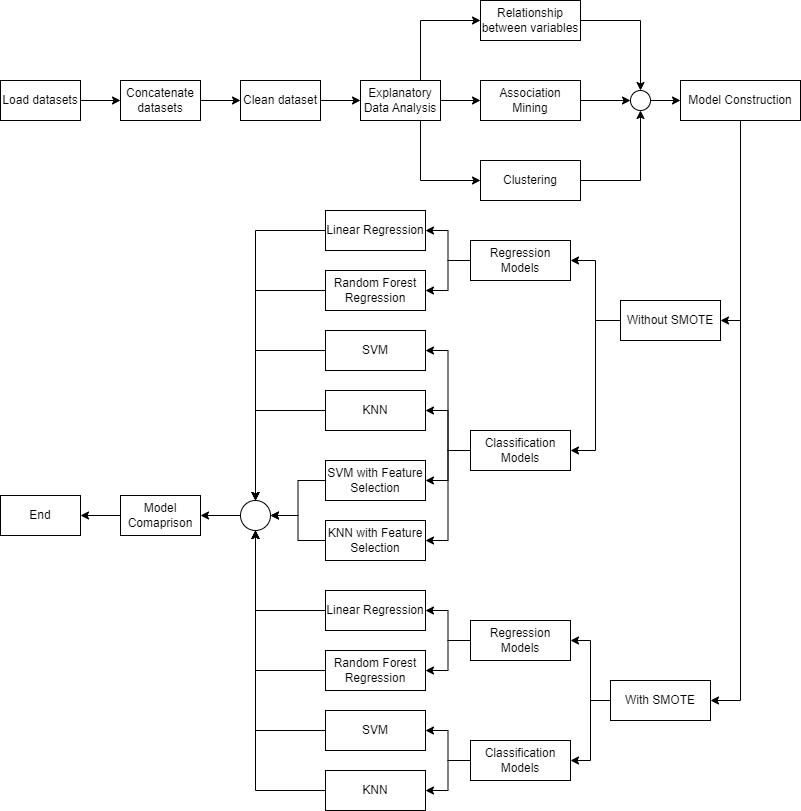

The diagram above was exported from draw.io. Its source (the exported page's mxGraphModel, read from the mxfile embedded in the PNG):
<mxGraphModel dx="1050" dy="541" grid="1" gridSize="10" guides="1" tooltips="1" connect="1" arrows="1" fold="1" page="1" pageScale="1" pageWidth="850" pageHeight="1100" math="0" shadow="0">
  <root>
    <mxCell id="0" />
    <mxCell id="1" parent="0" />
    <mxCell id="qTj_R8HlVK6eX92zOJHm-5" style="edgeStyle=orthogonalEdgeStyle;rounded=0;orthogonalLoop=1;jettySize=auto;html=1;exitX=1;exitY=0.5;exitDx=0;exitDy=0;entryX=0;entryY=0.5;entryDx=0;entryDy=0;" edge="1" parent="1" source="qTj_R8HlVK6eX92zOJHm-1" target="qTj_R8HlVK6eX92zOJHm-3">
      <mxGeometry relative="1" as="geometry" />
    </mxCell>
    <mxCell id="qTj_R8HlVK6eX92zOJHm-1" value="Load datasets" style="rounded=0;whiteSpace=wrap;html=1;" vertex="1" parent="1">
      <mxGeometry y="240" width="80" height="40" as="geometry" />
    </mxCell>
    <mxCell id="qTj_R8HlVK6eX92zOJHm-6" style="edgeStyle=orthogonalEdgeStyle;rounded=0;orthogonalLoop=1;jettySize=auto;html=1;exitX=1;exitY=0.5;exitDx=0;exitDy=0;entryX=0;entryY=0.5;entryDx=0;entryDy=0;" edge="1" parent="1" source="qTj_R8HlVK6eX92zOJHm-3" target="qTj_R8HlVK6eX92zOJHm-4">
      <mxGeometry relative="1" as="geometry" />
    </mxCell>
    <mxCell id="qTj_R8HlVK6eX92zOJHm-3" value="Concatenate datasets" style="rounded=0;whiteSpace=wrap;html=1;" vertex="1" parent="1">
      <mxGeometry x="120" y="240" width="80" height="40" as="geometry" />
    </mxCell>
    <mxCell id="qTj_R8HlVK6eX92zOJHm-9" style="edgeStyle=orthogonalEdgeStyle;rounded=0;orthogonalLoop=1;jettySize=auto;html=1;exitX=1;exitY=0.5;exitDx=0;exitDy=0;entryX=0;entryY=0.5;entryDx=0;entryDy=0;" edge="1" parent="1" source="qTj_R8HlVK6eX92zOJHm-4" target="qTj_R8HlVK6eX92zOJHm-8">
      <mxGeometry relative="1" as="geometry" />
    </mxCell>
    <mxCell id="qTj_R8HlVK6eX92zOJHm-4" value="Clean dataset" style="rounded=0;whiteSpace=wrap;html=1;" vertex="1" parent="1">
      <mxGeometry x="240" y="240" width="80" height="40" as="geometry" />
    </mxCell>
    <mxCell id="qTj_R8HlVK6eX92zOJHm-14" style="edgeStyle=orthogonalEdgeStyle;rounded=0;orthogonalLoop=1;jettySize=auto;html=1;exitX=1;exitY=0.5;exitDx=0;exitDy=0;entryX=0;entryY=0.5;entryDx=0;entryDy=0;" edge="1" parent="1" source="qTj_R8HlVK6eX92zOJHm-8" target="qTj_R8HlVK6eX92zOJHm-12">
      <mxGeometry relative="1" as="geometry" />
    </mxCell>
    <mxCell id="qTj_R8HlVK6eX92zOJHm-16" style="edgeStyle=orthogonalEdgeStyle;rounded=0;orthogonalLoop=1;jettySize=auto;html=1;exitX=0.75;exitY=0;exitDx=0;exitDy=0;entryX=0;entryY=0.5;entryDx=0;entryDy=0;" edge="1" parent="1" source="qTj_R8HlVK6eX92zOJHm-8" target="qTj_R8HlVK6eX92zOJHm-11">
      <mxGeometry relative="1" as="geometry" />
    </mxCell>
    <mxCell id="qTj_R8HlVK6eX92zOJHm-17" style="edgeStyle=orthogonalEdgeStyle;rounded=0;orthogonalLoop=1;jettySize=auto;html=1;exitX=0.75;exitY=1;exitDx=0;exitDy=0;entryX=0;entryY=0.5;entryDx=0;entryDy=0;" edge="1" parent="1" source="qTj_R8HlVK6eX92zOJHm-8" target="qTj_R8HlVK6eX92zOJHm-13">
      <mxGeometry relative="1" as="geometry" />
    </mxCell>
    <mxCell id="qTj_R8HlVK6eX92zOJHm-8" value="Explanatory Data Analysis" style="rounded=0;whiteSpace=wrap;html=1;" vertex="1" parent="1">
      <mxGeometry x="360" y="240" width="80" height="40" as="geometry" />
    </mxCell>
    <mxCell id="qTj_R8HlVK6eX92zOJHm-19" style="edgeStyle=orthogonalEdgeStyle;rounded=0;orthogonalLoop=1;jettySize=auto;html=1;exitX=1;exitY=0.5;exitDx=0;exitDy=0;entryX=0.5;entryY=0;entryDx=0;entryDy=0;" edge="1" parent="1" source="qTj_R8HlVK6eX92zOJHm-11" target="qTj_R8HlVK6eX92zOJHm-18">
      <mxGeometry relative="1" as="geometry" />
    </mxCell>
    <mxCell id="qTj_R8HlVK6eX92zOJHm-11" value="Relationship between variables" style="rounded=0;whiteSpace=wrap;html=1;" vertex="1" parent="1">
      <mxGeometry x="480" y="160" width="100" height="40" as="geometry" />
    </mxCell>
    <mxCell id="qTj_R8HlVK6eX92zOJHm-20" style="edgeStyle=orthogonalEdgeStyle;rounded=0;orthogonalLoop=1;jettySize=auto;html=1;exitX=1;exitY=0.5;exitDx=0;exitDy=0;entryX=0;entryY=0.5;entryDx=0;entryDy=0;" edge="1" parent="1" source="qTj_R8HlVK6eX92zOJHm-12" target="qTj_R8HlVK6eX92zOJHm-18">
      <mxGeometry relative="1" as="geometry" />
    </mxCell>
    <mxCell id="qTj_R8HlVK6eX92zOJHm-12" value="Association Mining" style="rounded=0;whiteSpace=wrap;html=1;" vertex="1" parent="1">
      <mxGeometry x="480" y="240" width="100" height="40" as="geometry" />
    </mxCell>
    <mxCell id="qTj_R8HlVK6eX92zOJHm-21" style="edgeStyle=orthogonalEdgeStyle;rounded=0;orthogonalLoop=1;jettySize=auto;html=1;exitX=1;exitY=0.5;exitDx=0;exitDy=0;entryX=0.5;entryY=1;entryDx=0;entryDy=0;" edge="1" parent="1" source="qTj_R8HlVK6eX92zOJHm-13" target="qTj_R8HlVK6eX92zOJHm-18">
      <mxGeometry relative="1" as="geometry" />
    </mxCell>
    <mxCell id="qTj_R8HlVK6eX92zOJHm-13" value="Clustering" style="rounded=0;whiteSpace=wrap;html=1;" vertex="1" parent="1">
      <mxGeometry x="480" y="320" width="100" height="40" as="geometry" />
    </mxCell>
    <mxCell id="qTj_R8HlVK6eX92zOJHm-24" style="edgeStyle=orthogonalEdgeStyle;rounded=0;orthogonalLoop=1;jettySize=auto;html=1;exitX=1;exitY=0.5;exitDx=0;exitDy=0;entryX=0;entryY=0.5;entryDx=0;entryDy=0;" edge="1" parent="1" source="qTj_R8HlVK6eX92zOJHm-18" target="qTj_R8HlVK6eX92zOJHm-23">
      <mxGeometry relative="1" as="geometry" />
    </mxCell>
    <mxCell id="qTj_R8HlVK6eX92zOJHm-18" value="" style="ellipse;whiteSpace=wrap;html=1;aspect=fixed;" vertex="1" parent="1">
      <mxGeometry x="630" y="250" width="20" height="20" as="geometry" />
    </mxCell>
    <mxCell id="qTj_R8HlVK6eX92zOJHm-28" style="edgeStyle=orthogonalEdgeStyle;rounded=0;orthogonalLoop=1;jettySize=auto;html=1;exitX=0.5;exitY=1;exitDx=0;exitDy=0;entryX=1;entryY=0.5;entryDx=0;entryDy=0;" edge="1" parent="1" source="qTj_R8HlVK6eX92zOJHm-23" target="qTj_R8HlVK6eX92zOJHm-25">
      <mxGeometry relative="1" as="geometry" />
    </mxCell>
    <mxCell id="qTj_R8HlVK6eX92zOJHm-29" style="edgeStyle=orthogonalEdgeStyle;rounded=0;orthogonalLoop=1;jettySize=auto;html=1;exitX=0.5;exitY=1;exitDx=0;exitDy=0;entryX=1;entryY=0.5;entryDx=0;entryDy=0;" edge="1" parent="1" source="qTj_R8HlVK6eX92zOJHm-23" target="qTj_R8HlVK6eX92zOJHm-26">
      <mxGeometry relative="1" as="geometry" />
    </mxCell>
    <mxCell id="qTj_R8HlVK6eX92zOJHm-23" value="Model Construction" style="rounded=0;whiteSpace=wrap;html=1;" vertex="1" parent="1">
      <mxGeometry x="680" y="240" width="120" height="40" as="geometry" />
    </mxCell>
    <mxCell id="qTj_R8HlVK6eX92zOJHm-36" style="edgeStyle=orthogonalEdgeStyle;rounded=0;orthogonalLoop=1;jettySize=auto;html=1;exitX=0;exitY=0.5;exitDx=0;exitDy=0;entryX=1;entryY=0.5;entryDx=0;entryDy=0;" edge="1" parent="1" source="qTj_R8HlVK6eX92zOJHm-25" target="qTj_R8HlVK6eX92zOJHm-32">
      <mxGeometry relative="1" as="geometry" />
    </mxCell>
    <mxCell id="qTj_R8HlVK6eX92zOJHm-37" style="edgeStyle=orthogonalEdgeStyle;rounded=0;orthogonalLoop=1;jettySize=auto;html=1;exitX=0;exitY=0.5;exitDx=0;exitDy=0;entryX=1;entryY=0.5;entryDx=0;entryDy=0;" edge="1" parent="1" source="qTj_R8HlVK6eX92zOJHm-25" target="qTj_R8HlVK6eX92zOJHm-33">
      <mxGeometry relative="1" as="geometry" />
    </mxCell>
    <mxCell id="qTj_R8HlVK6eX92zOJHm-25" value="Without SMOTE" style="rounded=0;whiteSpace=wrap;html=1;" vertex="1" parent="1">
      <mxGeometry x="620" y="460" width="100" height="40" as="geometry" />
    </mxCell>
    <mxCell id="qTj_R8HlVK6eX92zOJHm-38" style="edgeStyle=orthogonalEdgeStyle;rounded=0;orthogonalLoop=1;jettySize=auto;html=1;exitX=0;exitY=0.5;exitDx=0;exitDy=0;entryX=1;entryY=0.5;entryDx=0;entryDy=0;" edge="1" parent="1" source="qTj_R8HlVK6eX92zOJHm-26" target="qTj_R8HlVK6eX92zOJHm-34">
      <mxGeometry relative="1" as="geometry" />
    </mxCell>
    <mxCell id="qTj_R8HlVK6eX92zOJHm-39" style="edgeStyle=orthogonalEdgeStyle;rounded=0;orthogonalLoop=1;jettySize=auto;html=1;exitX=0;exitY=0.5;exitDx=0;exitDy=0;entryX=1;entryY=0.5;entryDx=0;entryDy=0;" edge="1" parent="1" source="qTj_R8HlVK6eX92zOJHm-26" target="qTj_R8HlVK6eX92zOJHm-35">
      <mxGeometry relative="1" as="geometry" />
    </mxCell>
    <mxCell id="qTj_R8HlVK6eX92zOJHm-26" value="With SMOTE" style="rounded=0;whiteSpace=wrap;html=1;" vertex="1" parent="1">
      <mxGeometry x="610" y="840" width="100" height="40" as="geometry" />
    </mxCell>
    <mxCell id="qTj_R8HlVK6eX92zOJHm-42" style="edgeStyle=orthogonalEdgeStyle;rounded=0;orthogonalLoop=1;jettySize=auto;html=1;exitX=0;exitY=0.5;exitDx=0;exitDy=0;entryX=1;entryY=0.5;entryDx=0;entryDy=0;" edge="1" parent="1" source="qTj_R8HlVK6eX92zOJHm-32" target="qTj_R8HlVK6eX92zOJHm-40">
      <mxGeometry relative="1" as="geometry" />
    </mxCell>
    <mxCell id="qTj_R8HlVK6eX92zOJHm-43" style="edgeStyle=orthogonalEdgeStyle;rounded=0;orthogonalLoop=1;jettySize=auto;html=1;exitX=0;exitY=0.5;exitDx=0;exitDy=0;entryX=1;entryY=0.5;entryDx=0;entryDy=0;" edge="1" parent="1" source="qTj_R8HlVK6eX92zOJHm-32" target="qTj_R8HlVK6eX92zOJHm-41">
      <mxGeometry relative="1" as="geometry" />
    </mxCell>
    <mxCell id="qTj_R8HlVK6eX92zOJHm-32" value="Regression Models" style="rounded=0;whiteSpace=wrap;html=1;" vertex="1" parent="1">
      <mxGeometry x="470" y="400" width="100" height="40" as="geometry" />
    </mxCell>
    <mxCell id="qTj_R8HlVK6eX92zOJHm-50" style="edgeStyle=orthogonalEdgeStyle;rounded=0;orthogonalLoop=1;jettySize=auto;html=1;exitX=0;exitY=0.5;exitDx=0;exitDy=0;entryX=1;entryY=0.5;entryDx=0;entryDy=0;" edge="1" parent="1" source="qTj_R8HlVK6eX92zOJHm-33" target="qTj_R8HlVK6eX92zOJHm-48">
      <mxGeometry relative="1" as="geometry" />
    </mxCell>
    <mxCell id="qTj_R8HlVK6eX92zOJHm-51" style="edgeStyle=orthogonalEdgeStyle;rounded=0;orthogonalLoop=1;jettySize=auto;html=1;exitX=0;exitY=0.5;exitDx=0;exitDy=0;entryX=1;entryY=0.5;entryDx=0;entryDy=0;" edge="1" parent="1" source="qTj_R8HlVK6eX92zOJHm-33" target="qTj_R8HlVK6eX92zOJHm-49">
      <mxGeometry relative="1" as="geometry" />
    </mxCell>
    <mxCell id="qTj_R8HlVK6eX92zOJHm-58" style="edgeStyle=orthogonalEdgeStyle;rounded=0;orthogonalLoop=1;jettySize=auto;html=1;exitX=0;exitY=0.5;exitDx=0;exitDy=0;entryX=1;entryY=0.5;entryDx=0;entryDy=0;" edge="1" parent="1" source="qTj_R8HlVK6eX92zOJHm-33" target="qTj_R8HlVK6eX92zOJHm-56">
      <mxGeometry relative="1" as="geometry" />
    </mxCell>
    <mxCell id="qTj_R8HlVK6eX92zOJHm-59" style="edgeStyle=orthogonalEdgeStyle;rounded=0;orthogonalLoop=1;jettySize=auto;html=1;exitX=0;exitY=0.5;exitDx=0;exitDy=0;entryX=1;entryY=0.5;entryDx=0;entryDy=0;" edge="1" parent="1" source="qTj_R8HlVK6eX92zOJHm-33" target="qTj_R8HlVK6eX92zOJHm-57">
      <mxGeometry relative="1" as="geometry" />
    </mxCell>
    <mxCell id="qTj_R8HlVK6eX92zOJHm-33" value="Classification Models" style="rounded=0;whiteSpace=wrap;html=1;" vertex="1" parent="1">
      <mxGeometry x="470" y="590" width="100" height="40" as="geometry" />
    </mxCell>
    <mxCell id="qTj_R8HlVK6eX92zOJHm-46" style="edgeStyle=orthogonalEdgeStyle;rounded=0;orthogonalLoop=1;jettySize=auto;html=1;exitX=0;exitY=0.5;exitDx=0;exitDy=0;entryX=1;entryY=0.5;entryDx=0;entryDy=0;" edge="1" parent="1" source="qTj_R8HlVK6eX92zOJHm-34" target="qTj_R8HlVK6eX92zOJHm-44">
      <mxGeometry relative="1" as="geometry" />
    </mxCell>
    <mxCell id="qTj_R8HlVK6eX92zOJHm-47" style="edgeStyle=orthogonalEdgeStyle;rounded=0;orthogonalLoop=1;jettySize=auto;html=1;exitX=0;exitY=0.5;exitDx=0;exitDy=0;entryX=1;entryY=0.5;entryDx=0;entryDy=0;" edge="1" parent="1" source="qTj_R8HlVK6eX92zOJHm-34" target="qTj_R8HlVK6eX92zOJHm-45">
      <mxGeometry relative="1" as="geometry" />
    </mxCell>
    <mxCell id="qTj_R8HlVK6eX92zOJHm-34" value="Regression Models" style="rounded=0;whiteSpace=wrap;html=1;" vertex="1" parent="1">
      <mxGeometry x="470" y="780" width="100" height="40" as="geometry" />
    </mxCell>
    <mxCell id="qTj_R8HlVK6eX92zOJHm-54" style="edgeStyle=orthogonalEdgeStyle;rounded=0;orthogonalLoop=1;jettySize=auto;html=1;exitX=0;exitY=0.5;exitDx=0;exitDy=0;entryX=1;entryY=0.5;entryDx=0;entryDy=0;" edge="1" parent="1" source="qTj_R8HlVK6eX92zOJHm-35" target="qTj_R8HlVK6eX92zOJHm-52">
      <mxGeometry relative="1" as="geometry" />
    </mxCell>
    <mxCell id="qTj_R8HlVK6eX92zOJHm-55" style="edgeStyle=orthogonalEdgeStyle;rounded=0;orthogonalLoop=1;jettySize=auto;html=1;exitX=0;exitY=0.5;exitDx=0;exitDy=0;entryX=1;entryY=0.5;entryDx=0;entryDy=0;" edge="1" parent="1" source="qTj_R8HlVK6eX92zOJHm-35" target="qTj_R8HlVK6eX92zOJHm-53">
      <mxGeometry relative="1" as="geometry" />
    </mxCell>
    <mxCell id="qTj_R8HlVK6eX92zOJHm-35" value="Classification Models" style="rounded=0;whiteSpace=wrap;html=1;" vertex="1" parent="1">
      <mxGeometry x="470" y="900" width="100" height="40" as="geometry" />
    </mxCell>
    <mxCell id="qTj_R8HlVK6eX92zOJHm-62" style="edgeStyle=orthogonalEdgeStyle;rounded=0;orthogonalLoop=1;jettySize=auto;html=1;exitX=0;exitY=0.5;exitDx=0;exitDy=0;entryX=0.5;entryY=0;entryDx=0;entryDy=0;" edge="1" parent="1" source="qTj_R8HlVK6eX92zOJHm-40" target="qTj_R8HlVK6eX92zOJHm-60">
      <mxGeometry relative="1" as="geometry" />
    </mxCell>
    <mxCell id="qTj_R8HlVK6eX92zOJHm-40" value="Linear Regression" style="rounded=0;whiteSpace=wrap;html=1;" vertex="1" parent="1">
      <mxGeometry x="325" y="370" width="100" height="40" as="geometry" />
    </mxCell>
    <mxCell id="qTj_R8HlVK6eX92zOJHm-63" style="edgeStyle=orthogonalEdgeStyle;rounded=0;orthogonalLoop=1;jettySize=auto;html=1;exitX=0;exitY=0.5;exitDx=0;exitDy=0;entryX=0.5;entryY=0;entryDx=0;entryDy=0;" edge="1" parent="1" source="qTj_R8HlVK6eX92zOJHm-41" target="qTj_R8HlVK6eX92zOJHm-60">
      <mxGeometry relative="1" as="geometry" />
    </mxCell>
    <mxCell id="qTj_R8HlVK6eX92zOJHm-41" value="Random Forest Regression" style="rounded=0;whiteSpace=wrap;html=1;" vertex="1" parent="1">
      <mxGeometry x="325" y="430" width="100" height="40" as="geometry" />
    </mxCell>
    <mxCell id="qTj_R8HlVK6eX92zOJHm-68" style="edgeStyle=orthogonalEdgeStyle;rounded=0;orthogonalLoop=1;jettySize=auto;html=1;exitX=0;exitY=0.5;exitDx=0;exitDy=0;entryX=0.5;entryY=1;entryDx=0;entryDy=0;" edge="1" parent="1" source="qTj_R8HlVK6eX92zOJHm-44" target="qTj_R8HlVK6eX92zOJHm-60">
      <mxGeometry relative="1" as="geometry" />
    </mxCell>
    <mxCell id="qTj_R8HlVK6eX92zOJHm-44" value="Linear Regression" style="rounded=0;whiteSpace=wrap;html=1;" vertex="1" parent="1">
      <mxGeometry x="325" y="750" width="100" height="40" as="geometry" />
    </mxCell>
    <mxCell id="qTj_R8HlVK6eX92zOJHm-69" style="edgeStyle=orthogonalEdgeStyle;rounded=0;orthogonalLoop=1;jettySize=auto;html=1;exitX=0;exitY=0.5;exitDx=0;exitDy=0;entryX=0.5;entryY=1;entryDx=0;entryDy=0;" edge="1" parent="1" source="qTj_R8HlVK6eX92zOJHm-45" target="qTj_R8HlVK6eX92zOJHm-60">
      <mxGeometry relative="1" as="geometry" />
    </mxCell>
    <mxCell id="qTj_R8HlVK6eX92zOJHm-45" value="Random Forest Regression" style="rounded=0;whiteSpace=wrap;html=1;" vertex="1" parent="1">
      <mxGeometry x="325" y="810" width="100" height="40" as="geometry" />
    </mxCell>
    <mxCell id="qTj_R8HlVK6eX92zOJHm-64" style="edgeStyle=orthogonalEdgeStyle;rounded=0;orthogonalLoop=1;jettySize=auto;html=1;exitX=0;exitY=0.5;exitDx=0;exitDy=0;entryX=0.5;entryY=0;entryDx=0;entryDy=0;" edge="1" parent="1" source="qTj_R8HlVK6eX92zOJHm-48" target="qTj_R8HlVK6eX92zOJHm-60">
      <mxGeometry relative="1" as="geometry" />
    </mxCell>
    <mxCell id="qTj_R8HlVK6eX92zOJHm-48" value="SVM" style="rounded=0;whiteSpace=wrap;html=1;" vertex="1" parent="1">
      <mxGeometry x="325" y="490" width="100" height="40" as="geometry" />
    </mxCell>
    <mxCell id="qTj_R8HlVK6eX92zOJHm-65" style="edgeStyle=orthogonalEdgeStyle;rounded=0;orthogonalLoop=1;jettySize=auto;html=1;exitX=0;exitY=0.5;exitDx=0;exitDy=0;entryX=0.5;entryY=0;entryDx=0;entryDy=0;" edge="1" parent="1" source="qTj_R8HlVK6eX92zOJHm-49" target="qTj_R8HlVK6eX92zOJHm-60">
      <mxGeometry relative="1" as="geometry" />
    </mxCell>
    <mxCell id="qTj_R8HlVK6eX92zOJHm-49" value="KNN" style="rounded=0;whiteSpace=wrap;html=1;" vertex="1" parent="1">
      <mxGeometry x="325" y="550" width="100" height="40" as="geometry" />
    </mxCell>
    <mxCell id="qTj_R8HlVK6eX92zOJHm-70" style="edgeStyle=orthogonalEdgeStyle;rounded=0;orthogonalLoop=1;jettySize=auto;html=1;exitX=0;exitY=0.5;exitDx=0;exitDy=0;entryX=0.5;entryY=1;entryDx=0;entryDy=0;" edge="1" parent="1" source="qTj_R8HlVK6eX92zOJHm-52" target="qTj_R8HlVK6eX92zOJHm-60">
      <mxGeometry relative="1" as="geometry">
        <mxPoint x="160" y="750" as="targetPoint" />
      </mxGeometry>
    </mxCell>
    <mxCell id="qTj_R8HlVK6eX92zOJHm-52" value="SVM" style="rounded=0;whiteSpace=wrap;html=1;" vertex="1" parent="1">
      <mxGeometry x="325" y="870" width="100" height="40" as="geometry" />
    </mxCell>
    <mxCell id="qTj_R8HlVK6eX92zOJHm-71" style="edgeStyle=orthogonalEdgeStyle;rounded=0;orthogonalLoop=1;jettySize=auto;html=1;exitX=0;exitY=0.5;exitDx=0;exitDy=0;entryX=0.5;entryY=1;entryDx=0;entryDy=0;" edge="1" parent="1" source="qTj_R8HlVK6eX92zOJHm-53" target="qTj_R8HlVK6eX92zOJHm-60">
      <mxGeometry relative="1" as="geometry" />
    </mxCell>
    <mxCell id="qTj_R8HlVK6eX92zOJHm-53" value="KNN" style="rounded=0;whiteSpace=wrap;html=1;" vertex="1" parent="1">
      <mxGeometry x="325" y="930" width="100" height="40" as="geometry" />
    </mxCell>
    <mxCell id="qTj_R8HlVK6eX92zOJHm-66" style="edgeStyle=orthogonalEdgeStyle;rounded=0;orthogonalLoop=1;jettySize=auto;html=1;exitX=0;exitY=0.5;exitDx=0;exitDy=0;entryX=1;entryY=0.5;entryDx=0;entryDy=0;" edge="1" parent="1" source="qTj_R8HlVK6eX92zOJHm-56" target="qTj_R8HlVK6eX92zOJHm-60">
      <mxGeometry relative="1" as="geometry" />
    </mxCell>
    <mxCell id="qTj_R8HlVK6eX92zOJHm-56" value="SVM with Feature Selection" style="rounded=0;whiteSpace=wrap;html=1;" vertex="1" parent="1">
      <mxGeometry x="325" y="620" width="100" height="40" as="geometry" />
    </mxCell>
    <mxCell id="qTj_R8HlVK6eX92zOJHm-67" style="edgeStyle=orthogonalEdgeStyle;rounded=0;orthogonalLoop=1;jettySize=auto;html=1;exitX=0;exitY=0.5;exitDx=0;exitDy=0;entryX=1;entryY=0.5;entryDx=0;entryDy=0;" edge="1" parent="1" source="qTj_R8HlVK6eX92zOJHm-57" target="qTj_R8HlVK6eX92zOJHm-60">
      <mxGeometry relative="1" as="geometry" />
    </mxCell>
    <mxCell id="qTj_R8HlVK6eX92zOJHm-57" value="KNN&amp;nbsp;with Feature Selection" style="rounded=0;whiteSpace=wrap;html=1;" vertex="1" parent="1">
      <mxGeometry x="325" y="680" width="100" height="40" as="geometry" />
    </mxCell>
    <mxCell id="qTj_R8HlVK6eX92zOJHm-74" style="edgeStyle=orthogonalEdgeStyle;rounded=0;orthogonalLoop=1;jettySize=auto;html=1;exitX=0;exitY=0.5;exitDx=0;exitDy=0;entryX=1;entryY=0.5;entryDx=0;entryDy=0;" edge="1" parent="1" source="qTj_R8HlVK6eX92zOJHm-60" target="qTj_R8HlVK6eX92zOJHm-73">
      <mxGeometry relative="1" as="geometry" />
    </mxCell>
    <mxCell id="qTj_R8HlVK6eX92zOJHm-60" value="" style="ellipse;whiteSpace=wrap;html=1;aspect=fixed;" vertex="1" parent="1">
      <mxGeometry x="240" y="660" width="30" height="30" as="geometry" />
    </mxCell>
    <mxCell id="qTj_R8HlVK6eX92zOJHm-76" style="edgeStyle=orthogonalEdgeStyle;rounded=0;orthogonalLoop=1;jettySize=auto;html=1;exitX=0;exitY=0.5;exitDx=0;exitDy=0;entryX=1;entryY=0.5;entryDx=0;entryDy=0;" edge="1" parent="1" source="qTj_R8HlVK6eX92zOJHm-73" target="qTj_R8HlVK6eX92zOJHm-75">
      <mxGeometry relative="1" as="geometry" />
    </mxCell>
    <mxCell id="qTj_R8HlVK6eX92zOJHm-73" value="Model Comaprison" style="rounded=0;whiteSpace=wrap;html=1;" vertex="1" parent="1">
      <mxGeometry x="120" y="655" width="80" height="40" as="geometry" />
    </mxCell>
    <mxCell id="qTj_R8HlVK6eX92zOJHm-75" value="End" style="rounded=0;whiteSpace=wrap;html=1;" vertex="1" parent="1">
      <mxGeometry y="655" width="80" height="40" as="geometry" />
    </mxCell>
  </root>
</mxGraphModel>